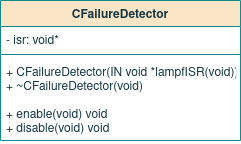

The diagram above was exported from draw.io. Its source (the exported page's mxGraphModel, read from the mxfile embedded in the PNG):
<mxGraphModel dx="540" dy="306" grid="1" gridSize="10" guides="1" tooltips="1" connect="1" arrows="1" fold="1" page="1" pageScale="1" pageWidth="850" pageHeight="1100" math="0" shadow="0">
  <root>
    <mxCell id="0" />
    <mxCell id="1" parent="0" />
    <mxCell id="EYafsLfPvgRABEpU0m5L-1" value="CFailureDetector" style="swimlane;fontStyle=1;align=center;verticalAlign=top;childLayout=stackLayout;horizontal=1;startSize=26;horizontalStack=0;resizeParent=1;resizeParentMax=0;resizeLast=0;collapsible=1;marginBottom=0;fillColor=#FAE5C7;strokeColor=#0F8B8D;fontColor=#143642;" vertex="1" parent="1">
      <mxGeometry x="305" y="160" width="240" height="140" as="geometry" />
    </mxCell>
    <mxCell id="EYafsLfPvgRABEpU0m5L-2" value="- isr: void*&#10;&#10;&#10;" style="text;strokeColor=none;fillColor=none;align=left;verticalAlign=top;spacingLeft=4;spacingRight=4;overflow=hidden;rotatable=0;points=[[0,0.5],[1,0.5]];portConstraint=eastwest;fontColor=#143642;fontStyle=0" vertex="1" parent="EYafsLfPvgRABEpU0m5L-1">
      <mxGeometry y="26" width="240" height="24" as="geometry" />
    </mxCell>
    <mxCell id="EYafsLfPvgRABEpU0m5L-3" value="" style="line;strokeWidth=1;fillColor=none;align=left;verticalAlign=middle;spacingTop=-1;spacingLeft=3;spacingRight=3;rotatable=0;labelPosition=right;points=[];portConstraint=eastwest;labelBackgroundColor=#DAD2D8;strokeColor=#0F8B8D;fontColor=#143642;" vertex="1" parent="EYafsLfPvgRABEpU0m5L-1">
      <mxGeometry y="50" width="240" height="8" as="geometry" />
    </mxCell>
    <mxCell id="EYafsLfPvgRABEpU0m5L-4" value="+ CFailureDetector(IN void *lampfISR(void))&#10;+ ~CFailureDetector(void)&#10;&#10;+ enable(void) void&#10;+ disable(void) void&#10;&#10; " style="text;strokeColor=none;fillColor=none;align=left;verticalAlign=top;spacingLeft=4;spacingRight=4;overflow=hidden;rotatable=0;points=[[0,0.5],[1,0.5]];portConstraint=eastwest;fontColor=#143642;spacing=2;fontStyle=0" vertex="1" parent="EYafsLfPvgRABEpU0m5L-1">
      <mxGeometry y="58" width="240" height="82" as="geometry" />
    </mxCell>
  </root>
</mxGraphModel>